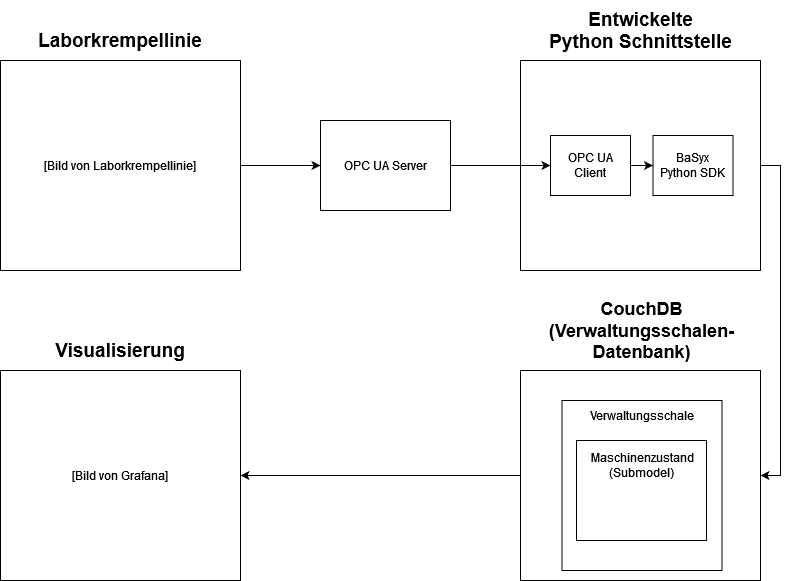

The diagram above was exported from draw.io. Its source (the exported page's mxGraphModel, read from the mxfile embedded in the PNG):
<mxGraphModel dx="2074" dy="1134" grid="1" gridSize="10" guides="1" tooltips="1" connect="1" arrows="1" fold="1" page="1" pageScale="1" pageWidth="850" pageHeight="1100" math="0" shadow="0">
  <root>
    <mxCell id="0" />
    <mxCell id="1" parent="0" />
    <mxCell id="bT-4DgMdLID0IDF00oh7-4" style="edgeStyle=orthogonalEdgeStyle;rounded=0;orthogonalLoop=1;jettySize=auto;html=1;entryX=0;entryY=0.5;entryDx=0;entryDy=0;" edge="1" parent="1" source="bT-4DgMdLID0IDF00oh7-1" target="bT-4DgMdLID0IDF00oh7-2">
      <mxGeometry relative="1" as="geometry" />
    </mxCell>
    <mxCell id="bT-4DgMdLID0IDF00oh7-2" value="OPC UA Server" style="whiteSpace=wrap;html=1;" vertex="1" parent="1">
      <mxGeometry x="360" y="300" width="130" height="90" as="geometry" />
    </mxCell>
    <mxCell id="bT-4DgMdLID0IDF00oh7-19" style="edgeStyle=orthogonalEdgeStyle;rounded=0;orthogonalLoop=1;jettySize=auto;html=1;exitX=1;exitY=0.5;exitDx=0;exitDy=0;entryX=1;entryY=0.5;entryDx=0;entryDy=0;" edge="1" parent="1" source="bT-4DgMdLID0IDF00oh7-5" target="bT-4DgMdLID0IDF00oh7-15">
      <mxGeometry relative="1" as="geometry">
        <mxPoint x="620" y="620" as="targetPoint" />
      </mxGeometry>
    </mxCell>
    <mxCell id="bT-4DgMdLID0IDF00oh7-5" value="" style="whiteSpace=wrap;html=1;" vertex="1" parent="1">
      <mxGeometry x="560" y="240" width="240" height="210" as="geometry" />
    </mxCell>
    <mxCell id="bT-4DgMdLID0IDF00oh7-8" value="&lt;div&gt;BaSyx&lt;/div&gt;&lt;div&gt;Python SDK&lt;br&gt;&lt;/div&gt;" style="whiteSpace=wrap;html=1;" vertex="1" parent="1">
      <mxGeometry x="692.5" y="315" width="80" height="60" as="geometry" />
    </mxCell>
    <mxCell id="bT-4DgMdLID0IDF00oh7-17" style="edgeStyle=orthogonalEdgeStyle;rounded=0;orthogonalLoop=1;jettySize=auto;html=1;exitX=1;exitY=0.5;exitDx=0;exitDy=0;entryX=0;entryY=0.5;entryDx=0;entryDy=0;" edge="1" parent="1" source="bT-4DgMdLID0IDF00oh7-12" target="bT-4DgMdLID0IDF00oh7-8">
      <mxGeometry relative="1" as="geometry" />
    </mxCell>
    <mxCell id="bT-4DgMdLID0IDF00oh7-12" value="OPC UA Client" style="whiteSpace=wrap;html=1;" vertex="1" parent="1">
      <mxGeometry x="590" y="315" width="80" height="60" as="geometry" />
    </mxCell>
    <mxCell id="bT-4DgMdLID0IDF00oh7-13" value="" style="group" vertex="1" connectable="0" parent="1">
      <mxGeometry x="40" y="190" width="240" height="260" as="geometry" />
    </mxCell>
    <mxCell id="bT-4DgMdLID0IDF00oh7-1" value="[Bild von Laborkrempellinie]" style="whiteSpace=wrap;html=1;" vertex="1" parent="bT-4DgMdLID0IDF00oh7-13">
      <mxGeometry y="50" width="240" height="210" as="geometry" />
    </mxCell>
    <mxCell id="bT-4DgMdLID0IDF00oh7-7" value="Laborkrempellinie" style="text;strokeColor=none;align=center;fillColor=none;html=1;verticalAlign=middle;whiteSpace=wrap;rounded=0;fontSize=19;fontStyle=1" vertex="1" parent="bT-4DgMdLID0IDF00oh7-13">
      <mxGeometry x="35" width="170" height="60" as="geometry" />
    </mxCell>
    <mxCell id="bT-4DgMdLID0IDF00oh7-14" value="&lt;div&gt;Entwickelte&lt;/div&gt;&lt;div&gt;Python Schnittstelle&lt;br&gt;&lt;/div&gt;" style="text;strokeColor=none;align=center;fillColor=none;html=1;verticalAlign=middle;whiteSpace=wrap;rounded=0;fontSize=19;fontStyle=1" vertex="1" parent="1">
      <mxGeometry x="587.5" y="180" width="185" height="60" as="geometry" />
    </mxCell>
    <mxCell id="bT-4DgMdLID0IDF00oh7-27" style="edgeStyle=orthogonalEdgeStyle;rounded=0;orthogonalLoop=1;jettySize=auto;html=1;entryX=1;entryY=0.5;entryDx=0;entryDy=0;" edge="1" parent="1" source="bT-4DgMdLID0IDF00oh7-15" target="bT-4DgMdLID0IDF00oh7-25">
      <mxGeometry relative="1" as="geometry" />
    </mxCell>
    <mxCell id="bT-4DgMdLID0IDF00oh7-15" value="" style="whiteSpace=wrap;html=1;" vertex="1" parent="1">
      <mxGeometry x="560" y="550" width="240" height="210" as="geometry" />
    </mxCell>
    <mxCell id="bT-4DgMdLID0IDF00oh7-18" value="&lt;div style=&quot;font-size: 18px;&quot;&gt;&lt;font style=&quot;font-size: 18px;&quot;&gt;CouchDB&lt;/font&gt;&lt;/div&gt;&lt;div style=&quot;font-size: 18px;&quot;&gt;&lt;font style=&quot;font-size: 18px;&quot;&gt;(Verwaltungsschalen-&lt;/font&gt;&lt;/div&gt;&lt;div style=&quot;font-size: 18px;&quot;&gt;&lt;font style=&quot;font-size: 18px;&quot;&gt;&lt;font style=&quot;font-size: 18px;&quot;&gt;Datenbank)&lt;/font&gt;&lt;font style=&quot;font-size: 18px;&quot;&gt;&lt;br&gt;&lt;/font&gt;&lt;/font&gt;&lt;/div&gt;" style="text;strokeColor=none;align=center;fillColor=none;html=1;verticalAlign=middle;whiteSpace=wrap;rounded=0;fontSize=19;fontStyle=1" vertex="1" parent="1">
      <mxGeometry x="589" y="480" width="185" height="60" as="geometry" />
    </mxCell>
    <mxCell id="bT-4DgMdLID0IDF00oh7-20" value="" style="whiteSpace=wrap;html=1;" vertex="1" parent="1">
      <mxGeometry x="601.5" y="580" width="160" height="170" as="geometry" />
    </mxCell>
    <mxCell id="bT-4DgMdLID0IDF00oh7-16" style="edgeStyle=orthogonalEdgeStyle;rounded=0;orthogonalLoop=1;jettySize=auto;html=1;exitX=1;exitY=0.5;exitDx=0;exitDy=0;entryX=0;entryY=0.5;entryDx=0;entryDy=0;" edge="1" parent="1" source="bT-4DgMdLID0IDF00oh7-2" target="bT-4DgMdLID0IDF00oh7-12">
      <mxGeometry relative="1" as="geometry" />
    </mxCell>
    <mxCell id="bT-4DgMdLID0IDF00oh7-21" value="Verwaltungsschale" style="text;strokeColor=none;align=center;fillColor=none;html=1;verticalAlign=middle;whiteSpace=wrap;rounded=0;" vertex="1" parent="1">
      <mxGeometry x="626.5" y="580" width="110" height="30" as="geometry" />
    </mxCell>
    <mxCell id="bT-4DgMdLID0IDF00oh7-22" value="" style="whiteSpace=wrap;html=1;" vertex="1" parent="1">
      <mxGeometry x="616" y="620" width="130" height="100" as="geometry" />
    </mxCell>
    <mxCell id="bT-4DgMdLID0IDF00oh7-23" value="&lt;div&gt;Maschinenzustand&lt;/div&gt;&lt;div&gt;(Submodel)&lt;br&gt;&lt;/div&gt;" style="text;strokeColor=none;align=center;fillColor=none;html=1;verticalAlign=middle;whiteSpace=wrap;rounded=0;" vertex="1" parent="1">
      <mxGeometry x="626.5" y="630" width="110" height="30" as="geometry" />
    </mxCell>
    <mxCell id="bT-4DgMdLID0IDF00oh7-24" value="" style="group" vertex="1" connectable="0" parent="1">
      <mxGeometry x="40" y="500" width="240" height="260" as="geometry" />
    </mxCell>
    <mxCell id="bT-4DgMdLID0IDF00oh7-25" value="[Bild von Grafana]" style="whiteSpace=wrap;html=1;" vertex="1" parent="bT-4DgMdLID0IDF00oh7-24">
      <mxGeometry y="50" width="240" height="210" as="geometry" />
    </mxCell>
    <mxCell id="bT-4DgMdLID0IDF00oh7-26" value="Visualisierung" style="text;strokeColor=none;align=center;fillColor=none;html=1;verticalAlign=middle;whiteSpace=wrap;rounded=0;fontSize=19;fontStyle=1" vertex="1" parent="bT-4DgMdLID0IDF00oh7-24">
      <mxGeometry x="35" width="170" height="60" as="geometry" />
    </mxCell>
  </root>
</mxGraphModel>